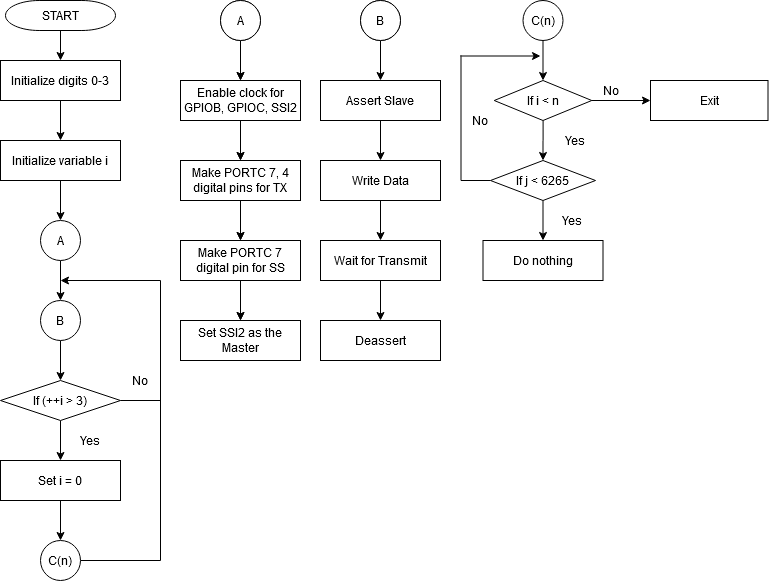

The diagram above was exported from draw.io. Its source (the exported page's mxGraphModel, read from the mxfile embedded in the PNG):
<mxGraphModel dx="1422" dy="763" grid="1" gridSize="10" guides="1" tooltips="1" connect="1" arrows="1" fold="1" page="1" pageScale="1" pageWidth="827" pageHeight="1169" math="0" shadow="0">
  <root>
    <mxCell id="WIyWlLk6GJQsqaUBKTNV-0" />
    <mxCell id="WIyWlLk6GJQsqaUBKTNV-1" parent="WIyWlLk6GJQsqaUBKTNV-0" />
    <mxCell id="sZtHJV-PzysIuj9_CkXg-2" style="edgeStyle=orthogonalEdgeStyle;rounded=0;orthogonalLoop=1;jettySize=auto;html=1;entryX=0.5;entryY=0;entryDx=0;entryDy=0;" edge="1" parent="WIyWlLk6GJQsqaUBKTNV-1" source="sZtHJV-PzysIuj9_CkXg-0">
      <mxGeometry relative="1" as="geometry">
        <mxPoint x="90" y="100" as="targetPoint" />
      </mxGeometry>
    </mxCell>
    <mxCell id="sZtHJV-PzysIuj9_CkXg-0" value="START" style="strokeWidth=1;html=1;shape=mxgraph.flowchart.terminator;whiteSpace=wrap;" vertex="1" parent="WIyWlLk6GJQsqaUBKTNV-1">
      <mxGeometry x="35" y="40" width="110" height="30" as="geometry" />
    </mxCell>
    <mxCell id="sZtHJV-PzysIuj9_CkXg-14" style="edgeStyle=orthogonalEdgeStyle;rounded=0;orthogonalLoop=1;jettySize=auto;html=1;entryX=0.5;entryY=0;entryDx=0;entryDy=0;" edge="1" parent="WIyWlLk6GJQsqaUBKTNV-1" source="sZtHJV-PzysIuj9_CkXg-5" target="sZtHJV-PzysIuj9_CkXg-12">
      <mxGeometry relative="1" as="geometry" />
    </mxCell>
    <mxCell id="sZtHJV-PzysIuj9_CkXg-5" value="A" style="ellipse;whiteSpace=wrap;html=1;aspect=fixed;strokeWidth=1;" vertex="1" parent="WIyWlLk6GJQsqaUBKTNV-1">
      <mxGeometry x="70" y="260" width="40" height="40" as="geometry" />
    </mxCell>
    <mxCell id="sZtHJV-PzysIuj9_CkXg-8" style="edgeStyle=orthogonalEdgeStyle;rounded=0;orthogonalLoop=1;jettySize=auto;html=1;" edge="1" parent="WIyWlLk6GJQsqaUBKTNV-1" source="sZtHJV-PzysIuj9_CkXg-6" target="sZtHJV-PzysIuj9_CkXg-7">
      <mxGeometry relative="1" as="geometry" />
    </mxCell>
    <mxCell id="sZtHJV-PzysIuj9_CkXg-6" value="Initialize digits 0-3" style="rounded=0;whiteSpace=wrap;html=1;strokeWidth=1;" vertex="1" parent="WIyWlLk6GJQsqaUBKTNV-1">
      <mxGeometry x="30" y="100" width="120" height="40" as="geometry" />
    </mxCell>
    <mxCell id="sZtHJV-PzysIuj9_CkXg-10" style="edgeStyle=orthogonalEdgeStyle;rounded=0;orthogonalLoop=1;jettySize=auto;html=1;entryX=0.5;entryY=0;entryDx=0;entryDy=0;" edge="1" parent="WIyWlLk6GJQsqaUBKTNV-1" source="sZtHJV-PzysIuj9_CkXg-7" target="sZtHJV-PzysIuj9_CkXg-5">
      <mxGeometry relative="1" as="geometry" />
    </mxCell>
    <mxCell id="sZtHJV-PzysIuj9_CkXg-7" value="Initialize variable i" style="rounded=0;whiteSpace=wrap;html=1;strokeWidth=1;" vertex="1" parent="WIyWlLk6GJQsqaUBKTNV-1">
      <mxGeometry x="30" y="180" width="120" height="40" as="geometry" />
    </mxCell>
    <mxCell id="sZtHJV-PzysIuj9_CkXg-15" style="edgeStyle=orthogonalEdgeStyle;rounded=0;orthogonalLoop=1;jettySize=auto;html=1;entryX=0.5;entryY=0;entryDx=0;entryDy=0;" edge="1" parent="WIyWlLk6GJQsqaUBKTNV-1" source="sZtHJV-PzysIuj9_CkXg-12">
      <mxGeometry relative="1" as="geometry">
        <mxPoint x="90" y="420" as="targetPoint" />
      </mxGeometry>
    </mxCell>
    <mxCell id="sZtHJV-PzysIuj9_CkXg-12" value="B" style="ellipse;whiteSpace=wrap;html=1;aspect=fixed;strokeWidth=1;" vertex="1" parent="WIyWlLk6GJQsqaUBKTNV-1">
      <mxGeometry x="70" y="340" width="40" height="40" as="geometry" />
    </mxCell>
    <mxCell id="sZtHJV-PzysIuj9_CkXg-18" style="edgeStyle=orthogonalEdgeStyle;rounded=0;orthogonalLoop=1;jettySize=auto;html=1;entryX=0.5;entryY=0;entryDx=0;entryDy=0;" edge="1" parent="WIyWlLk6GJQsqaUBKTNV-1" source="sZtHJV-PzysIuj9_CkXg-16" target="sZtHJV-PzysIuj9_CkXg-17">
      <mxGeometry relative="1" as="geometry" />
    </mxCell>
    <mxCell id="sZtHJV-PzysIuj9_CkXg-28" style="edgeStyle=orthogonalEdgeStyle;rounded=0;orthogonalLoop=1;jettySize=auto;html=1;startArrow=none;startFill=0;endArrow=none;endFill=0;" edge="1" parent="WIyWlLk6GJQsqaUBKTNV-1" source="sZtHJV-PzysIuj9_CkXg-16">
      <mxGeometry relative="1" as="geometry">
        <mxPoint x="190" y="440" as="targetPoint" />
      </mxGeometry>
    </mxCell>
    <mxCell id="sZtHJV-PzysIuj9_CkXg-16" value="If (++i &amp;gt; 3)" style="rhombus;whiteSpace=wrap;html=1;strokeWidth=1;" vertex="1" parent="WIyWlLk6GJQsqaUBKTNV-1">
      <mxGeometry x="30" y="420" width="120" height="40" as="geometry" />
    </mxCell>
    <mxCell id="sZtHJV-PzysIuj9_CkXg-22" style="edgeStyle=orthogonalEdgeStyle;rounded=0;orthogonalLoop=1;jettySize=auto;html=1;entryX=0.5;entryY=0;entryDx=0;entryDy=0;" edge="1" parent="WIyWlLk6GJQsqaUBKTNV-1" source="sZtHJV-PzysIuj9_CkXg-17" target="sZtHJV-PzysIuj9_CkXg-21">
      <mxGeometry relative="1" as="geometry" />
    </mxCell>
    <mxCell id="sZtHJV-PzysIuj9_CkXg-17" value="Set i = 0" style="rounded=0;whiteSpace=wrap;html=1;strokeWidth=1;" vertex="1" parent="WIyWlLk6GJQsqaUBKTNV-1">
      <mxGeometry x="30" y="500" width="120" height="40" as="geometry" />
    </mxCell>
    <mxCell id="sZtHJV-PzysIuj9_CkXg-19" value="Yes" style="text;html=1;strokeColor=none;fillColor=none;align=center;verticalAlign=middle;whiteSpace=wrap;rounded=0;" vertex="1" parent="WIyWlLk6GJQsqaUBKTNV-1">
      <mxGeometry x="100" y="470" width="40" height="20" as="geometry" />
    </mxCell>
    <mxCell id="sZtHJV-PzysIuj9_CkXg-26" style="edgeStyle=orthogonalEdgeStyle;rounded=0;orthogonalLoop=1;jettySize=auto;html=1;exitX=1;exitY=0.5;exitDx=0;exitDy=0;endArrow=none;endFill=0;" edge="1" parent="WIyWlLk6GJQsqaUBKTNV-1" source="sZtHJV-PzysIuj9_CkXg-21">
      <mxGeometry relative="1" as="geometry">
        <mxPoint x="190" y="320" as="targetPoint" />
        <Array as="points">
          <mxPoint x="190" y="600" />
          <mxPoint x="190" y="320" />
        </Array>
      </mxGeometry>
    </mxCell>
    <mxCell id="sZtHJV-PzysIuj9_CkXg-21" value="C(n)" style="ellipse;whiteSpace=wrap;html=1;aspect=fixed;strokeWidth=1;" vertex="1" parent="WIyWlLk6GJQsqaUBKTNV-1">
      <mxGeometry x="70" y="580" width="40" height="40" as="geometry" />
    </mxCell>
    <mxCell id="sZtHJV-PzysIuj9_CkXg-27" style="edgeStyle=orthogonalEdgeStyle;rounded=0;orthogonalLoop=1;jettySize=auto;html=1;endArrow=classic;endFill=1;" edge="1" parent="WIyWlLk6GJQsqaUBKTNV-1">
      <mxGeometry relative="1" as="geometry">
        <mxPoint x="90" y="320" as="targetPoint" />
        <mxPoint x="190" y="320" as="sourcePoint" />
      </mxGeometry>
    </mxCell>
    <mxCell id="sZtHJV-PzysIuj9_CkXg-29" value="No" style="text;html=1;strokeColor=none;fillColor=none;align=center;verticalAlign=middle;whiteSpace=wrap;rounded=0;" vertex="1" parent="WIyWlLk6GJQsqaUBKTNV-1">
      <mxGeometry x="150" y="410" width="40" height="20" as="geometry" />
    </mxCell>
    <mxCell id="sZtHJV-PzysIuj9_CkXg-35" style="edgeStyle=orthogonalEdgeStyle;rounded=0;orthogonalLoop=1;jettySize=auto;html=1;entryX=0.5;entryY=0;entryDx=0;entryDy=0;startArrow=none;startFill=0;endArrow=classic;endFill=1;" edge="1" parent="WIyWlLk6GJQsqaUBKTNV-1" source="sZtHJV-PzysIuj9_CkXg-30" target="sZtHJV-PzysIuj9_CkXg-31">
      <mxGeometry relative="1" as="geometry" />
    </mxCell>
    <mxCell id="sZtHJV-PzysIuj9_CkXg-30" value="A" style="ellipse;whiteSpace=wrap;html=1;aspect=fixed;strokeWidth=1;" vertex="1" parent="WIyWlLk6GJQsqaUBKTNV-1">
      <mxGeometry x="250" y="40" width="40" height="40" as="geometry" />
    </mxCell>
    <mxCell id="sZtHJV-PzysIuj9_CkXg-36" style="edgeStyle=orthogonalEdgeStyle;rounded=0;orthogonalLoop=1;jettySize=auto;html=1;entryX=0.5;entryY=0;entryDx=0;entryDy=0;startArrow=none;startFill=0;endArrow=classic;endFill=1;" edge="1" parent="WIyWlLk6GJQsqaUBKTNV-1" source="sZtHJV-PzysIuj9_CkXg-31" target="sZtHJV-PzysIuj9_CkXg-32">
      <mxGeometry relative="1" as="geometry" />
    </mxCell>
    <mxCell id="sZtHJV-PzysIuj9_CkXg-31" value="Enable clock for GPIOB, GPIOC, SSI2" style="rounded=0;whiteSpace=wrap;html=1;strokeWidth=1;" vertex="1" parent="WIyWlLk6GJQsqaUBKTNV-1">
      <mxGeometry x="210" y="120" width="120" height="40" as="geometry" />
    </mxCell>
    <mxCell id="sZtHJV-PzysIuj9_CkXg-37" style="edgeStyle=orthogonalEdgeStyle;rounded=0;orthogonalLoop=1;jettySize=auto;html=1;entryX=0.5;entryY=0;entryDx=0;entryDy=0;startArrow=none;startFill=0;endArrow=classic;endFill=1;" edge="1" parent="WIyWlLk6GJQsqaUBKTNV-1" source="sZtHJV-PzysIuj9_CkXg-32" target="sZtHJV-PzysIuj9_CkXg-33">
      <mxGeometry relative="1" as="geometry" />
    </mxCell>
    <mxCell id="sZtHJV-PzysIuj9_CkXg-32" value="Make PORTC 7, 4 digital pins for TX" style="rounded=0;whiteSpace=wrap;html=1;strokeWidth=1;" vertex="1" parent="WIyWlLk6GJQsqaUBKTNV-1">
      <mxGeometry x="210" y="200" width="120" height="40" as="geometry" />
    </mxCell>
    <mxCell id="sZtHJV-PzysIuj9_CkXg-38" style="edgeStyle=orthogonalEdgeStyle;rounded=0;orthogonalLoop=1;jettySize=auto;html=1;entryX=0.5;entryY=0;entryDx=0;entryDy=0;startArrow=none;startFill=0;endArrow=classic;endFill=1;" edge="1" parent="WIyWlLk6GJQsqaUBKTNV-1" source="sZtHJV-PzysIuj9_CkXg-33" target="sZtHJV-PzysIuj9_CkXg-34">
      <mxGeometry relative="1" as="geometry" />
    </mxCell>
    <mxCell id="sZtHJV-PzysIuj9_CkXg-33" value="Make PORTC 7 digital pin for SS" style="rounded=0;whiteSpace=wrap;html=1;strokeWidth=1;" vertex="1" parent="WIyWlLk6GJQsqaUBKTNV-1">
      <mxGeometry x="210" y="280" width="120" height="40" as="geometry" />
    </mxCell>
    <mxCell id="sZtHJV-PzysIuj9_CkXg-34" value="Set SSI2 as the Master" style="rounded=0;whiteSpace=wrap;html=1;strokeWidth=1;" vertex="1" parent="WIyWlLk6GJQsqaUBKTNV-1">
      <mxGeometry x="210" y="360" width="120" height="40" as="geometry" />
    </mxCell>
    <mxCell id="sZtHJV-PzysIuj9_CkXg-39" style="edgeStyle=orthogonalEdgeStyle;rounded=0;orthogonalLoop=1;jettySize=auto;html=1;entryX=0.5;entryY=0;entryDx=0;entryDy=0;startArrow=none;startFill=0;endArrow=classic;endFill=1;" edge="1" parent="WIyWlLk6GJQsqaUBKTNV-1" source="sZtHJV-PzysIuj9_CkXg-40" target="sZtHJV-PzysIuj9_CkXg-42">
      <mxGeometry relative="1" as="geometry" />
    </mxCell>
    <mxCell id="sZtHJV-PzysIuj9_CkXg-40" value="A" style="ellipse;whiteSpace=wrap;html=1;aspect=fixed;strokeWidth=1;" vertex="1" parent="WIyWlLk6GJQsqaUBKTNV-1">
      <mxGeometry x="250" y="40" width="40" height="40" as="geometry" />
    </mxCell>
    <mxCell id="sZtHJV-PzysIuj9_CkXg-41" style="edgeStyle=orthogonalEdgeStyle;rounded=0;orthogonalLoop=1;jettySize=auto;html=1;entryX=0.5;entryY=0;entryDx=0;entryDy=0;startArrow=none;startFill=0;endArrow=classic;endFill=1;" edge="1" parent="WIyWlLk6GJQsqaUBKTNV-1" source="sZtHJV-PzysIuj9_CkXg-42" target="sZtHJV-PzysIuj9_CkXg-44">
      <mxGeometry relative="1" as="geometry" />
    </mxCell>
    <mxCell id="sZtHJV-PzysIuj9_CkXg-42" value="Enable clock for GPIOB, GPIOC, SSI2" style="rounded=0;whiteSpace=wrap;html=1;strokeWidth=1;" vertex="1" parent="WIyWlLk6GJQsqaUBKTNV-1">
      <mxGeometry x="210" y="120" width="120" height="40" as="geometry" />
    </mxCell>
    <mxCell id="sZtHJV-PzysIuj9_CkXg-43" style="edgeStyle=orthogonalEdgeStyle;rounded=0;orthogonalLoop=1;jettySize=auto;html=1;entryX=0.5;entryY=0;entryDx=0;entryDy=0;startArrow=none;startFill=0;endArrow=classic;endFill=1;" edge="1" parent="WIyWlLk6GJQsqaUBKTNV-1" source="sZtHJV-PzysIuj9_CkXg-44" target="sZtHJV-PzysIuj9_CkXg-46">
      <mxGeometry relative="1" as="geometry" />
    </mxCell>
    <mxCell id="sZtHJV-PzysIuj9_CkXg-44" value="Make PORTC 7, 4 digital pins for TX" style="rounded=0;whiteSpace=wrap;html=1;strokeWidth=1;" vertex="1" parent="WIyWlLk6GJQsqaUBKTNV-1">
      <mxGeometry x="210" y="200" width="120" height="40" as="geometry" />
    </mxCell>
    <mxCell id="sZtHJV-PzysIuj9_CkXg-45" style="edgeStyle=orthogonalEdgeStyle;rounded=0;orthogonalLoop=1;jettySize=auto;html=1;entryX=0.5;entryY=0;entryDx=0;entryDy=0;startArrow=none;startFill=0;endArrow=classic;endFill=1;" edge="1" parent="WIyWlLk6GJQsqaUBKTNV-1" source="sZtHJV-PzysIuj9_CkXg-46" target="sZtHJV-PzysIuj9_CkXg-47">
      <mxGeometry relative="1" as="geometry" />
    </mxCell>
    <mxCell id="sZtHJV-PzysIuj9_CkXg-46" value="Make PORTC 7 digital pin for SS" style="rounded=0;whiteSpace=wrap;html=1;strokeWidth=1;" vertex="1" parent="WIyWlLk6GJQsqaUBKTNV-1">
      <mxGeometry x="210" y="280" width="120" height="40" as="geometry" />
    </mxCell>
    <mxCell id="sZtHJV-PzysIuj9_CkXg-47" value="Set SSI2 as the Master" style="rounded=0;whiteSpace=wrap;html=1;strokeWidth=1;" vertex="1" parent="WIyWlLk6GJQsqaUBKTNV-1">
      <mxGeometry x="210" y="360" width="120" height="40" as="geometry" />
    </mxCell>
    <mxCell id="sZtHJV-PzysIuj9_CkXg-48" style="edgeStyle=orthogonalEdgeStyle;rounded=0;orthogonalLoop=1;jettySize=auto;html=1;entryX=0.5;entryY=0;entryDx=0;entryDy=0;startArrow=none;startFill=0;endArrow=classic;endFill=1;" edge="1" parent="WIyWlLk6GJQsqaUBKTNV-1" source="sZtHJV-PzysIuj9_CkXg-49" target="sZtHJV-PzysIuj9_CkXg-51">
      <mxGeometry relative="1" as="geometry" />
    </mxCell>
    <mxCell id="sZtHJV-PzysIuj9_CkXg-49" value="B" style="ellipse;whiteSpace=wrap;html=1;aspect=fixed;strokeWidth=1;" vertex="1" parent="WIyWlLk6GJQsqaUBKTNV-1">
      <mxGeometry x="390" y="40" width="40" height="40" as="geometry" />
    </mxCell>
    <mxCell id="sZtHJV-PzysIuj9_CkXg-50" style="edgeStyle=orthogonalEdgeStyle;rounded=0;orthogonalLoop=1;jettySize=auto;html=1;entryX=0.5;entryY=0;entryDx=0;entryDy=0;startArrow=none;startFill=0;endArrow=classic;endFill=1;" edge="1" parent="WIyWlLk6GJQsqaUBKTNV-1" source="sZtHJV-PzysIuj9_CkXg-51" target="sZtHJV-PzysIuj9_CkXg-53">
      <mxGeometry relative="1" as="geometry" />
    </mxCell>
    <mxCell id="sZtHJV-PzysIuj9_CkXg-51" value="Assert Slave" style="rounded=0;whiteSpace=wrap;html=1;strokeWidth=1;" vertex="1" parent="WIyWlLk6GJQsqaUBKTNV-1">
      <mxGeometry x="350" y="120" width="120" height="40" as="geometry" />
    </mxCell>
    <mxCell id="sZtHJV-PzysIuj9_CkXg-52" style="edgeStyle=orthogonalEdgeStyle;rounded=0;orthogonalLoop=1;jettySize=auto;html=1;entryX=0.5;entryY=0;entryDx=0;entryDy=0;startArrow=none;startFill=0;endArrow=classic;endFill=1;" edge="1" parent="WIyWlLk6GJQsqaUBKTNV-1" source="sZtHJV-PzysIuj9_CkXg-53" target="sZtHJV-PzysIuj9_CkXg-55">
      <mxGeometry relative="1" as="geometry" />
    </mxCell>
    <mxCell id="sZtHJV-PzysIuj9_CkXg-53" value="Write Data" style="rounded=0;whiteSpace=wrap;html=1;strokeWidth=1;" vertex="1" parent="WIyWlLk6GJQsqaUBKTNV-1">
      <mxGeometry x="350" y="200" width="120" height="40" as="geometry" />
    </mxCell>
    <mxCell id="sZtHJV-PzysIuj9_CkXg-54" style="edgeStyle=orthogonalEdgeStyle;rounded=0;orthogonalLoop=1;jettySize=auto;html=1;entryX=0.5;entryY=0;entryDx=0;entryDy=0;startArrow=none;startFill=0;endArrow=classic;endFill=1;" edge="1" parent="WIyWlLk6GJQsqaUBKTNV-1" source="sZtHJV-PzysIuj9_CkXg-55" target="sZtHJV-PzysIuj9_CkXg-56">
      <mxGeometry relative="1" as="geometry" />
    </mxCell>
    <mxCell id="sZtHJV-PzysIuj9_CkXg-55" value="Wait for Transmit" style="rounded=0;whiteSpace=wrap;html=1;strokeWidth=1;" vertex="1" parent="WIyWlLk6GJQsqaUBKTNV-1">
      <mxGeometry x="350" y="280" width="120" height="40" as="geometry" />
    </mxCell>
    <mxCell id="sZtHJV-PzysIuj9_CkXg-56" value="Deassert" style="rounded=0;whiteSpace=wrap;html=1;strokeWidth=1;" vertex="1" parent="WIyWlLk6GJQsqaUBKTNV-1">
      <mxGeometry x="350" y="360" width="120" height="40" as="geometry" />
    </mxCell>
    <mxCell id="sZtHJV-PzysIuj9_CkXg-57" value="B" style="ellipse;whiteSpace=wrap;html=1;aspect=fixed;strokeWidth=1;" vertex="1" parent="WIyWlLk6GJQsqaUBKTNV-1">
      <mxGeometry x="390" y="40" width="40" height="40" as="geometry" />
    </mxCell>
    <mxCell id="sZtHJV-PzysIuj9_CkXg-62" style="edgeStyle=orthogonalEdgeStyle;rounded=0;orthogonalLoop=1;jettySize=auto;html=1;entryX=0.5;entryY=0;entryDx=0;entryDy=0;startArrow=none;startFill=0;endArrow=classic;endFill=1;" edge="1" parent="WIyWlLk6GJQsqaUBKTNV-1" source="sZtHJV-PzysIuj9_CkXg-58" target="sZtHJV-PzysIuj9_CkXg-60">
      <mxGeometry relative="1" as="geometry" />
    </mxCell>
    <mxCell id="sZtHJV-PzysIuj9_CkXg-58" value="C(n)" style="ellipse;whiteSpace=wrap;html=1;aspect=fixed;strokeWidth=1;" vertex="1" parent="WIyWlLk6GJQsqaUBKTNV-1">
      <mxGeometry x="552.5" y="40" width="40" height="40" as="geometry" />
    </mxCell>
    <mxCell id="sZtHJV-PzysIuj9_CkXg-63" style="edgeStyle=orthogonalEdgeStyle;rounded=0;orthogonalLoop=1;jettySize=auto;html=1;entryX=0.5;entryY=0;entryDx=0;entryDy=0;startArrow=none;startFill=0;endArrow=classic;endFill=1;" edge="1" parent="WIyWlLk6GJQsqaUBKTNV-1" source="sZtHJV-PzysIuj9_CkXg-60" target="sZtHJV-PzysIuj9_CkXg-61">
      <mxGeometry relative="1" as="geometry" />
    </mxCell>
    <mxCell id="sZtHJV-PzysIuj9_CkXg-74" style="edgeStyle=orthogonalEdgeStyle;rounded=0;orthogonalLoop=1;jettySize=auto;html=1;entryX=0;entryY=0.5;entryDx=0;entryDy=0;startArrow=none;startFill=0;endArrow=classic;endFill=1;" edge="1" parent="WIyWlLk6GJQsqaUBKTNV-1" source="sZtHJV-PzysIuj9_CkXg-60" target="sZtHJV-PzysIuj9_CkXg-73">
      <mxGeometry relative="1" as="geometry" />
    </mxCell>
    <mxCell id="sZtHJV-PzysIuj9_CkXg-60" value="If i &amp;lt; n" style="rhombus;whiteSpace=wrap;html=1;strokeWidth=1;" vertex="1" parent="WIyWlLk6GJQsqaUBKTNV-1">
      <mxGeometry x="523.75" y="120" width="97.5" height="40" as="geometry" />
    </mxCell>
    <mxCell id="sZtHJV-PzysIuj9_CkXg-64" style="edgeStyle=orthogonalEdgeStyle;rounded=0;orthogonalLoop=1;jettySize=auto;html=1;startArrow=none;startFill=0;endArrow=classic;endFill=1;" edge="1" parent="WIyWlLk6GJQsqaUBKTNV-1" source="sZtHJV-PzysIuj9_CkXg-61">
      <mxGeometry relative="1" as="geometry">
        <mxPoint x="572.5" y="280" as="targetPoint" />
      </mxGeometry>
    </mxCell>
    <mxCell id="sZtHJV-PzysIuj9_CkXg-68" style="edgeStyle=orthogonalEdgeStyle;rounded=0;orthogonalLoop=1;jettySize=auto;html=1;exitX=0;exitY=0.5;exitDx=0;exitDy=0;startArrow=none;startFill=0;endArrow=none;endFill=0;" edge="1" parent="WIyWlLk6GJQsqaUBKTNV-1" source="sZtHJV-PzysIuj9_CkXg-61" target="sZtHJV-PzysIuj9_CkXg-69">
      <mxGeometry relative="1" as="geometry">
        <mxPoint x="490" y="100" as="targetPoint" />
      </mxGeometry>
    </mxCell>
    <mxCell id="sZtHJV-PzysIuj9_CkXg-61" value="If j &amp;lt; 6265" style="rhombus;whiteSpace=wrap;html=1;strokeWidth=1;" vertex="1" parent="WIyWlLk6GJQsqaUBKTNV-1">
      <mxGeometry x="520" y="200" width="105" height="40" as="geometry" />
    </mxCell>
    <mxCell id="sZtHJV-PzysIuj9_CkXg-65" value="Do nothing" style="rounded=0;whiteSpace=wrap;html=1;strokeWidth=1;" vertex="1" parent="WIyWlLk6GJQsqaUBKTNV-1">
      <mxGeometry x="512.5" y="280" width="120" height="40" as="geometry" />
    </mxCell>
    <mxCell id="sZtHJV-PzysIuj9_CkXg-66" value="Yes" style="text;html=1;strokeColor=none;fillColor=none;align=center;verticalAlign=middle;whiteSpace=wrap;rounded=0;" vertex="1" parent="WIyWlLk6GJQsqaUBKTNV-1">
      <mxGeometry x="585" y="170" width="40" height="20" as="geometry" />
    </mxCell>
    <mxCell id="sZtHJV-PzysIuj9_CkXg-67" value="Yes" style="text;html=1;align=center;verticalAlign=middle;resizable=0;points=[];autosize=1;" vertex="1" parent="WIyWlLk6GJQsqaUBKTNV-1">
      <mxGeometry x="581.25" y="250" width="40" height="20" as="geometry" />
    </mxCell>
    <mxCell id="sZtHJV-PzysIuj9_CkXg-71" style="edgeStyle=orthogonalEdgeStyle;rounded=0;orthogonalLoop=1;jettySize=auto;html=1;startArrow=none;startFill=0;endArrow=classic;endFill=1;" edge="1" parent="WIyWlLk6GJQsqaUBKTNV-1" source="sZtHJV-PzysIuj9_CkXg-69">
      <mxGeometry relative="1" as="geometry">
        <mxPoint x="570" y="95.5" as="targetPoint" />
      </mxGeometry>
    </mxCell>
    <mxCell id="sZtHJV-PzysIuj9_CkXg-69" value="" style="ellipse;whiteSpace=wrap;html=1;aspect=fixed;" vertex="1" parent="WIyWlLk6GJQsqaUBKTNV-1">
      <mxGeometry x="490" y="95" width="1" height="1" as="geometry" />
    </mxCell>
    <mxCell id="sZtHJV-PzysIuj9_CkXg-72" value="No" style="text;html=1;strokeColor=none;fillColor=none;align=center;verticalAlign=middle;whiteSpace=wrap;rounded=0;" vertex="1" parent="WIyWlLk6GJQsqaUBKTNV-1">
      <mxGeometry x="490" y="150" width="40" height="20" as="geometry" />
    </mxCell>
    <mxCell id="sZtHJV-PzysIuj9_CkXg-73" value="Exit" style="rounded=0;whiteSpace=wrap;html=1;strokeWidth=1;" vertex="1" parent="WIyWlLk6GJQsqaUBKTNV-1">
      <mxGeometry x="680" y="120" width="117.5" height="40" as="geometry" />
    </mxCell>
    <mxCell id="sZtHJV-PzysIuj9_CkXg-75" value="No" style="text;html=1;strokeColor=none;fillColor=none;align=center;verticalAlign=middle;whiteSpace=wrap;rounded=0;" vertex="1" parent="WIyWlLk6GJQsqaUBKTNV-1">
      <mxGeometry x="621.25" y="120" width="40" height="20" as="geometry" />
    </mxCell>
  </root>
</mxGraphModel>